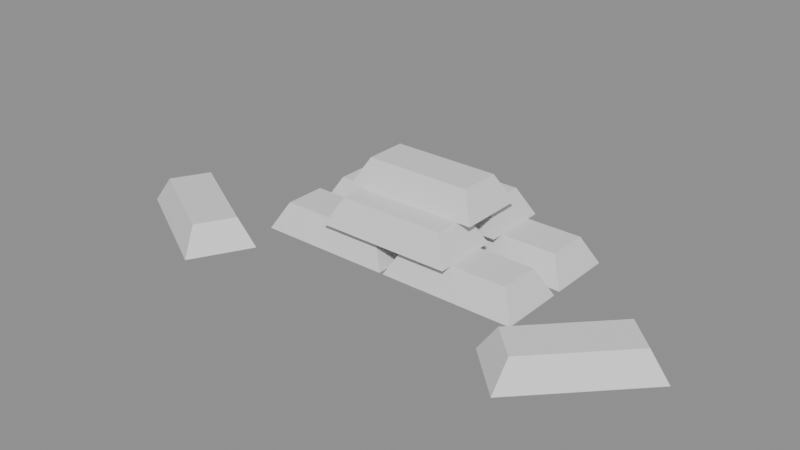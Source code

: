 # Source: gold_bars.blend  (saved by Blender 5.2.45; exported with 4.5.12 LTS)
import bpy
from mathutils import Matrix  # noqa: F401  (used for matrix-valued properties, if any)

bpy.ops.wm.read_factory_settings(use_empty=True)
scene = bpy.context.scene
scene.name = 'Scene'

# ---- materials (node trees are filled in below, after node groups)
mat_plain = bpy.data.materials.new('plain')

# ---- material node trees
mat_plain.use_nodes = True; mat_plain.node_tree.nodes.clear()
_N = mat_plain.node_tree.nodes; _L = mat_plain.node_tree.links
n0 = _N.new('ShaderNodeBsdfPrincipled'); n0.name = 'Principled BSDF'; n0.location = (-200, 100)
n0.inputs[10].default_value = 0.005
n1 = _N.new('ShaderNodeOutputMaterial'); n1.name = 'Material Output'; n1.location = (200, 100)
_L.new(n0.outputs[0], n1.inputs[0])
n1.is_active_output = True

# ---- meshes
me_gold_bars = bpy.data.meshes.new('gold_bars')
me_gold_bars.from_pydata([(-0.67, -0.34, 0.0), (-0.01, -0.34, 0.0), (-0.08, -0.28, 0.13), (-0.6, -0.28, 0.13), (-0.01, -0.02, 0.0), (-0.08, -0.08, 0.13), (-0.67, -0.02, 0.0), (-0.6, -0.08, 0.13), (-0.6, -0.28, 0.13), (-0.08, -0.28, 0.13), (-0.08, -0.08, 0.13), (-0.6, -0.08, 0.13), (0.01, -0.34, 0.0), (0.67, -0.34, 0.0), (0.6, -0.28, 0.13), (0.08, -0.28, 0.13), (0.67, -0.02, 0.0), (0.6, -0.08, 0.13), (0.01, -0.02, 0.0), (0.08, -0.08, 0.13), (0.08, -0.28, 0.13), (0.6, -0.28, 0.13), (0.6, -0.08, 0.13), (0.08, -0.08, 0.13), (-0.67, 0.02, 0.0), (-0.01, 0.02, 0.0), (-0.08, 0.08, 0.13), (-0.6, 0.08, 0.13), (-0.01, 0.34, 0.0), (-0.08, 0.28, 0.13), (-0.67, 0.34, 0.0), (-0.6, 0.28, 0.13), (-0.6, 0.08, 0.13), (-0.08, 0.08, 0.13), (-0.08, 0.28, 0.13), (-0.6, 0.28, 0.13), (0.01, 0.02, 0.0), (0.67, 0.02, 0.0), (0.6, 0.08, 0.13), (0.08, 0.08, 0.13), (0.67, 0.34, 0.0), (0.6, 0.28, 0.13), (0.01, 0.34, 0.0), (0.08, 0.28, 0.13), (0.08, 0.08, 0.13), (0.6, 0.08, 0.13), (0.6, 0.28, 0.13), (0.08, 0.28, 0.13), (-0.33, -0.34, 0.13), (0.33, -0.34, 0.13), (0.26, -0.28, 0.26), (-0.26, -0.28, 0.26), (0.33, -0.02, 0.13), (0.26, -0.08, 0.26), (-0.33, -0.02, 0.13), (-0.26, -0.08, 0.26), (-0.26, -0.28, 0.26), (0.26, -0.28, 0.26), (0.26, -0.08, 0.26), (-0.26, -0.08, 0.26), (-0.33, 0.02, 0.13), (0.33, 0.02, 0.13), (0.26, 0.08, 0.26), (-0.26, 0.08, 0.26), (0.33, 0.34, 0.13), (0.26, 0.28, 0.26), (-0.33, 0.34, 0.13), (-0.26, 0.28, 0.26), (-0.26, 0.08, 0.26), (0.26, 0.08, 0.26), (0.26, 0.28, 0.26), (-0.26, 0.28, 0.26), (-0.33, -0.16, 0.26), (0.33, -0.16, 0.26), (0.26, -0.1, 0.39), (-0.26, -0.1, 0.39), (0.33, 0.16, 0.26), (0.26, 0.1, 0.39), (-0.33, 0.16, 0.26), (-0.26, 0.1, 0.39), (-0.26, -0.1, 0.39), (0.26, -0.1, 0.39), (0.26, 0.1, 0.39), (-0.26, 0.1, 0.39), (0.8849, -0.7682, 0.0), (1.345, -0.2947, 0.0), (1.253, -0.3032, 0.13), (0.8906, -0.6762, 0.13), (1.115, -0.0718, 0.0), (1.109, -0.1638, 0.13), (0.6553, -0.5453, 0.0), (0.7471, -0.5368, 0.13), (0.8906, -0.6762, 0.13), (1.253, -0.3032, 0.13), (1.109, -0.1638, 0.13), (0.7471, -0.5368, 0.13), (-1.316, -0.4822, 0.0), (-0.7371, -0.7986, 0.0), (-0.7698, -0.7124, 0.13), (-1.226, -0.4631, 0.13), (-0.5837, -0.5178, 0.0), (-0.6739, -0.5369, 0.13), (-1.163, -0.2014, 0.0), (-1.13, -0.2876, 0.13), (-1.226, -0.4631, 0.13), (-0.7698, -0.7124, 0.13), (-0.6739, -0.5369, 0.13), (-1.13, -0.2876, 0.13)], [], [(0, 1, 2, 3), (1, 4, 5, 2), (4, 6, 7, 5), (6, 0, 3, 7), (8, 9, 10, 11), (12, 13, 14, 15), (13, 16, 17, 14), (16, 18, 19, 17), (18, 12, 15, 19), (20, 21, 22, 23), (24, 25, 26, 27), (25, 28, 29, 26), (28, 30, 31, 29), (30, 24, 27, 31), (32, 33, 34, 35), (36, 37, 38, 39), (37, 40, 41, 38), (40, 42, 43, 41), (42, 36, 39, 43), (44, 45, 46, 47), (48, 49, 50, 51), (49, 52, 53, 50), (52, 54, 55, 53), (54, 48, 51, 55), (56, 57, 58, 59), (60, 61, 62, 63), (61, 64, 65, 62), (64, 66, 67, 65), (66, 60, 63, 67), (68, 69, 70, 71), (72, 73, 74, 75), (73, 76, 77, 74), (76, 78, 79, 77), (78, 72, 75, 79), (80, 81, 82, 83), (84, 85, 86, 87), (85, 88, 89, 86), (88, 90, 91, 89), (90, 84, 87, 91), (92, 93, 94, 95), (96, 97, 98, 99), (97, 100, 101, 98), (100, 102, 103, 101), (102, 96, 99, 103), (104, 105, 106, 107)])
_uv = me_gold_bars.uv_layers.new(name='UVMap')
_uv.uv.foreach_set('vector', [0.0, -0.67, 0.0, -0.01, 0.13, -0.08, 0.13, -0.6, 0.0, -0.01, 0.0, -0.01, 0.13, -0.08, 0.13, -0.08, 0.0, -0.01, 0.0, -0.67, 0.13, -0.6, 0.13, -0.08, 0.0, -0.67, 0.0, -0.67, 0.13, -0.6, 0.13, -0.6, 0.13, -0.6, 0.13, -0.08, 0.13, -0.08, 0.13, -0.6, 0.0, 0.01, 0.0, 0.67, 0.13, 0.6, 0.13, 0.08, 0.0, 0.67, 0.0, 0.67, 0.13, 0.6, 0.13, 0.6, 0.0, 0.67, 0.0, 0.01, 0.13, 0.08, 0.13, 0.6, 0.0, 0.01, 0.0, 0.01, 0.13, 0.08, 0.13, 0.08, 0.13, 0.08, 0.13, 0.6, 0.13, 0.6, 0.13, 0.08, 0.0, -0.67, 0.0, -0.01, 0.13, -0.08, 0.13, -0.6, 0.0, -0.01, 0.0, -0.01, 0.13, -0.08, 0.13, -0.08, 0.0, -0.01, 0.0, -0.67, 0.13, -0.6, 0.13, -0.08, 0.0, -0.67, 0.0, -0.67, 0.13, -0.6, 0.13, -0.6, 0.13, -0.6, 0.13, -0.08, 0.13, -0.08, 0.13, -0.6, 0.0, 0.01, 0.0, 0.67, 0.13, 0.6, 0.13, 0.08, 0.0, 0.67, 0.0, 0.67, 0.13, 0.6, 0.13, 0.6, 0.0, 0.67, 0.0, 0.01, 0.13, 0.08, 0.13, 0.6, 0.0, 0.01, 0.0, 0.01, 0.13, 0.08, 0.13, 0.08, 0.13, 0.08, 0.13, 0.6, 0.13, 0.6, 0.13, 0.08, 0.13, -0.33, 0.13, 0.33, 0.26, 0.26, 0.26, -0.26, 0.13, 0.33, 0.13, 0.33, 0.26, 0.26, 0.26, 0.26, 0.13, 0.33, 0.13, -0.33, 0.26, -0.26, 0.26, 0.26, 0.13, -0.33, 0.13, -0.33, 0.26, -0.26, 0.26, -0.26, 0.26, -0.26, 0.26, 0.26, 0.26, 0.26, 0.26, -0.26, 0.13, -0.33, 0.13, 0.33, 0.26, 0.26, 0.26, -0.26, 0.13, 0.33, 0.13, 0.33, 0.26, 0.26, 0.26, 0.26, 0.13, 0.33, 0.13, -0.33, 0.26, -0.26, 0.26, 0.26, 0.13, -0.33, 0.13, -0.33, 0.26, -0.26, 0.26, -0.26, 0.26, -0.26, 0.26, 0.26, 0.26, 0.26, 0.26, -0.26, 0.26, -0.33, 0.26, 0.33, 0.39, 0.26, 0.39, -0.26, 0.26, 0.33, 0.26, 0.33, 0.39, 0.26, 0.39, 0.26, 0.26, 0.33, 0.26, -0.33, 0.39, -0.26, 0.39, 0.26, 0.26, -0.33, 0.26, -0.33, 0.39, -0.26, 0.39, -0.26, 0.39, -0.26, 0.39, 0.26, 0.39, 0.26, 0.39, -0.26, 0.0, 0.8849, 0.0, 1.345, 0.13, 1.253, 0.13, 0.8906, 0.0, 1.345, 0.0, 1.115, 0.13, 1.109, 0.13, 1.253, 0.0, 1.115, 0.0, 0.6553, 0.13, 0.7471, 0.13, 1.109, 0.0, 0.6553, 0.0, 0.8849, 0.13, 0.8906, 0.13, 0.7471, 0.13, 0.8906, 0.13, 1.253, 0.13, 1.109, 0.13, 0.7471, 0.0, -1.316, 0.0, -0.7371, 0.13, -0.7698, 0.13, -1.226, 0.0, -0.7371, 0.0, -0.5837, 0.13, -0.6739, 0.13, -0.7698, 0.0, -0.5837, 0.0, -1.163, 0.13, -1.13, 0.13, -0.6739, 0.0, -1.163, 0.0, -1.316, 0.13, -1.226, 0.13, -1.13, 0.13, -1.226, 0.13, -0.7698, 0.13, -0.6739, 0.13, -1.13])
_ca = me_gold_bars.color_attributes.new('Paint', 'FLOAT_COLOR', 'CORNER')
_ca.data.foreach_set('color', [1.0, 0.7882, 0.2353, 1.0, 1.0, 0.7882, 0.2353, 1.0, 1.0, 0.7882, 0.2353, 1.0, 1.0, 0.7882, 0.2353, 1.0, 0.7882, 0.5608, 0.1176, 1.0, 0.7882, 0.5608, 0.1176, 1.0, 0.7882, 0.5608, 0.1176, 1.0, 0.7882, 0.5608, 0.1176, 1.0, 1.0, 0.7882, 0.2353, 1.0, 1.0, 0.7882, 0.2353, 1.0, 1.0, 0.7882, 0.2353, 1.0, 1.0, 0.7882, 0.2353, 1.0, 0.7882, 0.5608, 0.1176, 1.0, 0.7882, 0.5608, 0.1176, 1.0, 0.7882, 0.5608, 0.1176, 1.0, 0.7882, 0.5608, 0.1176, 1.0, 1.0, 0.9137, 0.5412, 1.0, 1.0, 0.9137, 0.5412, 1.0, 1.0, 0.9137, 0.5412, 1.0, 1.0, 0.9137, 0.5412, 1.0, 1.0, 0.7882, 0.2353, 1.0, 1.0, 0.7882, 0.2353, 1.0, 1.0, 0.7882, 0.2353, 1.0, 1.0, 0.7882, 0.2353, 1.0, 0.7882, 0.5608, 0.1176, 1.0, 0.7882, 0.5608, 0.1176, 1.0, 0.7882, 0.5608, 0.1176, 1.0, 0.7882, 0.5608, 0.1176, 1.0, 1.0, 0.7882, 0.2353, 1.0, 1.0, 0.7882, 0.2353, 1.0, 1.0, 0.7882, 0.2353, 1.0, 1.0, 0.7882, 0.2353, 1.0, 0.7882, 0.5608, 0.1176, 1.0, 0.7882, 0.5608, 0.1176, 1.0, 0.7882, 0.5608, 0.1176, 1.0, 0.7882, 0.5608, 0.1176, 1.0, 1.0, 0.9137, 0.5412, 1.0, 1.0, 0.9137, 0.5412, 1.0, 1.0, 0.9137, 0.5412, 1.0, 1.0, 0.9137, 0.5412, 1.0, 1.0, 0.7882, 0.2353, 1.0, 1.0, 0.7882, 0.2353, 1.0, 1.0, 0.7882, 0.2353, 1.0, 1.0, 0.7882, 0.2353, 1.0, 0.7882, 0.5608, 0.1176, 1.0, 0.7882, 0.5608, 0.1176, 1.0, 0.7882, 0.5608, 0.1176, 1.0, 0.7882, 0.5608, 0.1176, 1.0, 1.0, 0.7882, 0.2353, 1.0, 1.0, 0.7882, 0.2353, 1.0, 1.0, 0.7882, 0.2353, 1.0, 1.0, 0.7882, 0.2353, 1.0, 0.7882, 0.5608, 0.1176, 1.0, 0.7882, 0.5608, 0.1176, 1.0, 0.7882, 0.5608, 0.1176, 1.0, 0.7882, 0.5608, 0.1176, 1.0, 1.0, 0.9137, 0.5412, 1.0, 1.0, 0.9137, 0.5412, 1.0, 1.0, 0.9137, 0.5412, 1.0, 1.0, 0.9137, 0.5412, 1.0, 1.0, 0.7882, 0.2353, 1.0, 1.0, 0.7882, 0.2353, 1.0, 1.0, 0.7882, 0.2353, 1.0, 1.0, 0.7882, 0.2353, 1.0, 0.7882, 0.5608, 0.1176, 1.0, 0.7882, 0.5608, 0.1176, 1.0, 0.7882, 0.5608, 0.1176, 1.0, 0.7882, 0.5608, 0.1176, 1.0, 1.0, 0.7882, 0.2353, 1.0, 1.0, 0.7882, 0.2353, 1.0, 1.0, 0.7882, 0.2353, 1.0, 1.0, 0.7882, 0.2353, 1.0, 0.7882, 0.5608, 0.1176, 1.0, 0.7882, 0.5608, 0.1176, 1.0, 0.7882, 0.5608, 0.1176, 1.0, 0.7882, 0.5608, 0.1176, 1.0, 1.0, 0.9137, 0.5412, 1.0, 1.0, 0.9137, 0.5412, 1.0, 1.0, 0.9137, 0.5412, 1.0, 1.0, 0.9137, 0.5412, 1.0, 1.0, 0.7882, 0.2353, 1.0, 1.0, 0.7882, 0.2353, 1.0, 1.0, 0.7882, 0.2353, 1.0, 1.0, 0.7882, 0.2353, 1.0, 0.7882, 0.5608, 0.1176, 1.0, 0.7882, 0.5608, 0.1176, 1.0, 0.7882, 0.5608, 0.1176, 1.0, 0.7882, 0.5608, 0.1176, 1.0, 1.0, 0.7882, 0.2353, 1.0, 1.0, 0.7882, 0.2353, 1.0, 1.0, 0.7882, 0.2353, 1.0, 1.0, 0.7882, 0.2353, 1.0, 0.7882, 0.5608, 0.1176, 1.0, 0.7882, 0.5608, 0.1176, 1.0, 0.7882, 0.5608, 0.1176, 1.0, 0.7882, 0.5608, 0.1176, 1.0, 1.0, 0.9137, 0.5412, 1.0, 1.0, 0.9137, 0.5412, 1.0, 1.0, 0.9137, 0.5412, 1.0, 1.0, 0.9137, 0.5412, 1.0, 1.0, 0.7882, 0.2353, 1.0, 1.0, 0.7882, 0.2353, 1.0, 1.0, 0.7882, 0.2353, 1.0, 1.0, 0.7882, 0.2353, 1.0, 0.7882, 0.5608, 0.1176, 1.0, 0.7882, 0.5608, 0.1176, 1.0, 0.7882, 0.5608, 0.1176, 1.0, 0.7882, 0.5608, 0.1176, 1.0, 1.0, 0.7882, 0.2353, 1.0, 1.0, 0.7882, 0.2353, 1.0, 1.0, 0.7882, 0.2353, 1.0, 1.0, 0.7882, 0.2353, 1.0, 0.7882, 0.5608, 0.1176, 1.0, 0.7882, 0.5608, 0.1176, 1.0, 0.7882, 0.5608, 0.1176, 1.0, 0.7882, 0.5608, 0.1176, 1.0, 1.0, 0.9137, 0.5412, 1.0, 1.0, 0.9137, 0.5412, 1.0, 1.0, 0.9137, 0.5412, 1.0, 1.0, 0.9137, 0.5412, 1.0, 1.0, 0.7882, 0.2353, 1.0, 1.0, 0.7882, 0.2353, 1.0, 1.0, 0.7882, 0.2353, 1.0, 1.0, 0.7882, 0.2353, 1.0, 0.7882, 0.5608, 0.1176, 1.0, 0.7882, 0.5608, 0.1176, 1.0, 0.7882, 0.5608, 0.1176, 1.0, 0.7882, 0.5608, 0.1176, 1.0, 1.0, 0.7882, 0.2353, 1.0, 1.0, 0.7882, 0.2353, 1.0, 1.0, 0.7882, 0.2353, 1.0, 1.0, 0.7882, 0.2353, 1.0, 0.7882, 0.5608, 0.1176, 1.0, 0.7882, 0.5608, 0.1176, 1.0, 0.7882, 0.5608, 0.1176, 1.0, 0.7882, 0.5608, 0.1176, 1.0, 1.0, 0.9137, 0.5412, 1.0, 1.0, 0.9137, 0.5412, 1.0, 1.0, 0.9137, 0.5412, 1.0, 1.0, 0.9137, 0.5412, 1.0, 1.0, 0.7882, 0.2353, 1.0, 1.0, 0.7882, 0.2353, 1.0, 1.0, 0.7882, 0.2353, 1.0, 1.0, 0.7882, 0.2353, 1.0, 0.7882, 0.5608, 0.1176, 1.0, 0.7882, 0.5608, 0.1176, 1.0, 0.7882, 0.5608, 0.1176, 1.0, 0.7882, 0.5608, 0.1176, 1.0, 1.0, 0.7882, 0.2353, 1.0, 1.0, 0.7882, 0.2353, 1.0, 1.0, 0.7882, 0.2353, 1.0, 1.0, 0.7882, 0.2353, 1.0, 0.7882, 0.5608, 0.1176, 1.0, 0.7882, 0.5608, 0.1176, 1.0, 0.7882, 0.5608, 0.1176, 1.0, 0.7882, 0.5608, 0.1176, 1.0, 1.0, 0.9137, 0.5412, 1.0, 1.0, 0.9137, 0.5412, 1.0, 1.0, 0.9137, 0.5412, 1.0, 1.0, 0.9137, 0.5412, 1.0, 1.0, 0.7882, 0.2353, 1.0, 1.0, 0.7882, 0.2353, 1.0, 1.0, 0.7882, 0.2353, 1.0, 1.0, 0.7882, 0.2353, 1.0, 0.7882, 0.5608, 0.1176, 1.0, 0.7882, 0.5608, 0.1176, 1.0, 0.7882, 0.5608, 0.1176, 1.0, 0.7882, 0.5608, 0.1176, 1.0, 1.0, 0.7882, 0.2353, 1.0, 1.0, 0.7882, 0.2353, 1.0, 1.0, 0.7882, 0.2353, 1.0, 1.0, 0.7882, 0.2353, 1.0, 0.7882, 0.5608, 0.1176, 1.0, 0.7882, 0.5608, 0.1176, 1.0, 0.7882, 0.5608, 0.1176, 1.0, 0.7882, 0.5608, 0.1176, 1.0, 1.0, 0.9137, 0.5412, 1.0, 1.0, 0.9137, 0.5412, 1.0, 1.0, 0.9137, 0.5412, 1.0, 1.0, 0.9137, 0.5412, 1.0])
me_gold_bars.materials.append(mat_plain)
me_gold_bars.update()

# ---- objects
ob_gold_bars = bpy.data.objects.new('gold_bars', me_gold_bars)

# ---- transforms, parenting, visibility, modifiers, constraints
ob_gold_bars.location = (0.0, 0.0, 0.0)

# ---- collection membership
scene.collection.objects.link(ob_gold_bars)

# ---- scene / render settings (as saved in the file)
scene.frame_start = 1; scene.frame_end = 250; scene.frame_set(1)
scene.render.engine = 'BLENDER_EEVEE_NEXT'
scene.render.bake_bias = 0.0
scene.render.bake_samples = 0
scene.render.compositor_device = 'GPU'
scene.eevee.use_volume_custom_range = False
scene.eevee.fast_gi_thickness_near = 0.1
scene.eevee.fast_gi_thickness_far = 0.0
scene.eevee.ray_tracing_options.screen_trace_thickness = 0.1
bpy.context.view_layer.update()

# ---- added for rendering (the .blend has no active camera and no usable light): camera, sun + grey world if the file has none
cam_auto = bpy.data.cameras.new('AutoCamera')
cam_auto.lens = 50.0
cam_auto.sensor_width = 36.0
cam_auto.clip_end = 1000.0
ob_auto_camera = bpy.data.objects.new('AutoCamera', cam_auto)
scene.collection.objects.link(ob_auto_camera)
ob_auto_camera.location = (2.71633, -3.47189, 2.35672)
ob_auto_camera.rotation_euler = (1.09748, -7.21219e-08, 0.694738)
scene.camera = ob_auto_camera
light_auto_sun = bpy.data.lights.new('AutoSun', 'SUN')
light_auto_sun.energy = 3.0
light_auto_sun.angle = 0.0523599
ob_auto_sun = bpy.data.objects.new('AutoSun', light_auto_sun)
scene.collection.objects.link(ob_auto_sun)
ob_auto_sun.rotation_euler = (0.872665, 0.174533, 0.523599)
if scene.world is None:
    world_auto = bpy.data.worlds.new('AutoWorld')
    world_auto.color = (0.3, 0.3, 0.3)
    scene.world = world_auto
bpy.context.view_layer.update()
